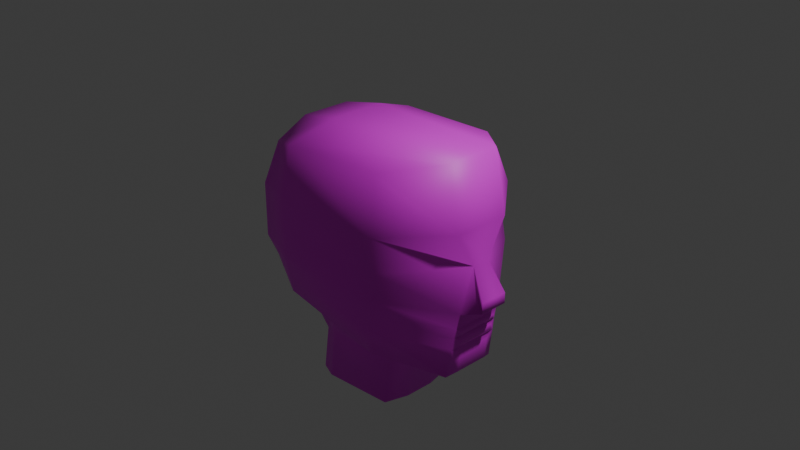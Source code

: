 # Source: face.blend  (saved by Blender 4.5.91; exported with 4.5.12 LTS)
import bpy
from mathutils import Matrix  # noqa: F401  (used for matrix-valued properties, if any)

bpy.ops.wm.read_factory_settings(use_empty=True)
scene = bpy.context.scene
scene.name = 'Scene'

# ---- collections
col_collection = bpy.data.collections.new('Collection'); scene.collection.children.link(col_collection)

# ---- images (referenced by path relative to the original .blend; pixels are not part of the script)
import os
ASSET_DIR = os.environ.get("B2B_ASSET_DIR", "")  # directory of the original .blend (textures are referenced by path, not embedded)
HERE = os.path.dirname(os.path.abspath(__file__))  # packed textures are extracted next to this script under _unpacked/

def load_image(name, relpath, width, height, colorspace="sRGB"):
    """Load a texture the original file referenced (path relative to the .blend, or extracted next to this script)."""
    p = next((c for c in (os.path.join(HERE, relpath), os.path.join(ASSET_DIR, relpath)) if relpath and os.path.exists(c)), "")
    if p:
        img = bpy.data.images.load(p, check_existing=True)
        img.name = name
    else:  # same state as the original file: an image datablock whose file is absent (Cycles renders it pink)
        img = bpy.data.images.new(name, width, height)
        img.source = "FILE"
        img.filepath = "//" + (relpath or name)
    img.colorspace_settings.name = colorspace
    return img
img_screenshot_2025_11_11_131022_png = load_image('Screenshot 2025-11-11 131022.png', 'Screenshot 2025-11-11 131022.png', 1024, 1024, 'sRGB')

# ---- materials (node trees are filled in below, after node groups)
mat_material = bpy.data.materials.new('Material')
mat_material.alpha_threshold = 0.0
mat_material.roughness = 0.5
mat_material.line_color = (0.0, 0.0, 0.0, 1.0)
mat_material_002 = bpy.data.materials.new('Material.002')

# ---- material node trees
mat_material.use_nodes = True; mat_material.node_tree.nodes.clear()
_N = mat_material.node_tree.nodes; _L = mat_material.node_tree.links
n0 = _N.new('ShaderNodeOutputMaterial'); n0.name = 'Material Output'; n0.location = (200, 100)
n1 = _N.new('ShaderNodeBsdfPrincipled'); n1.name = 'Principled BSDF'; n1.location = (-200, 100)
n1.inputs[3].default_value = 1.45
_L.new(n1.outputs[0], n0.inputs[0])
n0.is_active_output = True
mat_material_002.use_nodes = True; mat_material_002.node_tree.nodes.clear()
_N = mat_material_002.node_tree.nodes; _L = mat_material_002.node_tree.links
n0 = _N.new('ShaderNodeBsdfPrincipled'); n0.name = 'Principled BSDF'; n0.location = (-200, 100)
n1 = _N.new('ShaderNodeOutputMaterial'); n1.name = 'Material Output'; n1.location = (200, 100)
n2 = _N.new('ShaderNodeTexImage'); n2.name = 'Image Texture'; n2.location = (-490, 75)
n2.image = img_screenshot_2025_11_11_131022_png
_L.new(n0.outputs[0], n1.inputs[0])
_L.new(n2.outputs[0], n0.inputs[0])
n1.is_active_output = True

# ---- world
world_world = bpy.data.worlds.new('World'); scene.world = world_world
world_world.use_nodes = True; world_world.node_tree.nodes.clear()
_N = world_world.node_tree.nodes; _L = world_world.node_tree.links
n0 = _N.new('ShaderNodeOutputWorld'); n0.name = 'World Output'; n0.location = (200, 100)
n1 = _N.new('ShaderNodeBackground'); n1.name = 'Background'; n1.location = (-200, 100)
n1.inputs[0].default_value = (0.05088, 0.05088, 0.05088, 1.0)
_L.new(n1.outputs[0], n0.inputs[0])
n0.is_active_output = True
world_world.color = (0.05088, 0.05088, 0.05088)
world_world.sun_shadow_jitter_overblur = 0.0

# ---- cameras
cam_camera = bpy.data.cameras.new('Camera')
cam_camera.clip_end = 100.0
cam_camera.ortho_scale = 7.314

# ---- lights
light_light = bpy.data.lights.new('Light', 'POINT')
light_light.energy = 1000.0
light_light.shadow_soft_size = 0.1

# ---- meshes
me_cube = bpy.data.meshes.new('Cube')
me_cube.from_pydata([(0.4701, 0.8088, 0.8766), (0.4935, 0.5898, -1.085), (0.4701, -0.8088, 0.8766), (0.4935, -0.5898, -1.085), (-1.109, 0.6802, 0.7058), (-0.6862, 0.5898, -1.085), (-1.109, -0.6802, 0.7058), (-0.6862, -0.5898, -1.085), (-1.109, 0.6704, -0.7474), (-1.109, -0.6704, -0.7474), (0.478, 0.9013, -1.0), (0.478, -0.9013, -1.0), (-0.7044, 0.4855, -1.897), (-0.7044, -0.4855, -1.897), (0.2666, 0.4855, -1.897), (0.2666, -0.4855, -1.897), (0.611, 1.0, 0.3333), (0.611, 1.0, -0.3333), (-1.109, -0.8906, -0.2961), (-1.109, -0.8906, 0.2976), (0.611, -1.0, 0.3333), (0.611, -1.0, -0.3333), (-1.109, 0.8906, 0.2976), (-1.109, 0.8906, -0.2961), (-1.109, 0.2969, -0.8898), (-1.109, -0.2969, -0.8898), (0.9922, 0.3333, 1.0), (0.9922, -0.3333, 1.0), (-1.109, -0.2969, 0.8914), (-1.109, 0.2969, 0.8914), (1.048, -0.2094, -1.249), (1.048, 0.2094, -1.249), (-0.6862, 0.1966, -1.085), (-0.6862, -0.1966, -1.085), (0.4935, -0.1966, -1.085), (0.4935, 0.1966, -1.085), (-0.7545, 0.1762, -1.924), (-0.7592, -0.1788, -1.924), (0.3135, -0.1788, -1.924), (0.3135, 0.1788, -1.924), (1.133, 0.2865, -0.5299), (1.133, -0.2865, -0.5299), (1.133, 0.3333, 0.3333), (1.133, -0.3333, 0.3333), (-1.387, -0.3333, -0.3333), (-1.387, 0.3333, -0.3333), (-1.387, -0.3333, 0.3333), (-1.387, 0.3333, 0.3333), (-0.7094, 0.9013, -0.8002), (-0.711, -0.8572, 0.8203), (-0.7094, -0.9013, -0.8002), (-0.711, 0.8572, 0.8203), (-0.4543, 0.5898, -1.085), (-0.4543, -0.5898, -1.085), (-0.5483, 0.5363, -1.924), (-0.5483, -0.5363, -1.924), (-0.6833, 1.0, -0.3333), (-0.6833, 1.0, 0.3333), (-0.6833, -1.0, -0.3333), (-0.6833, -1.0, 0.3333), (-0.5784, 0.1966, -1.953), (-0.5784, -0.1966, -1.953), (-0.6084, 0.3333, 1.0), (-0.6084, -0.3333, 1.0), (0.611, 0.9405, -0.0614), (-1.109, -0.8906, -0.05392), (0.611, -0.9405, -0.0614), (-1.109, 0.8906, -0.05392), (-1.387, -0.3333, -0.0614), (-1.387, 0.3333, -0.0614), (1.133, 0.1077, -0.0614), (1.133, -0.1077, -0.0614), (-0.6833, -1.0, -0.0614), (-0.6833, 1.0, -0.0614), (1.314, 0.1691, -0.4893), (1.314, -0.1691, -0.4893), (1.314, 0.1691, -0.3725), (1.314, -0.1691, -0.3725), (0.5538, 0.9576, -0.6198), (0.5538, -0.9576, -0.6198), (-1.109, 0.796, -0.49), (-1.109, -0.796, -0.49), (-1.267, -0.3177, -0.5725), (-1.267, 0.3177, -0.5725), (1.076, 0.3066, -0.8106), (1.076, -0.3066, -0.8106), (-0.6945, -0.9576, -0.534), (-0.6945, 0.9576, -0.534), (-1.109, -0.8323, -0.4157), (0.5757, 0.9738, -0.51), (0.5757, -0.9738, -0.51), (-1.109, 0.8323, -0.4157), (-1.313, -0.3237, -0.4808), (-1.313, 0.3237, -0.4808), (1.098, 0.2989, -0.703), (1.098, -0.2989, -0.703), (-0.6902, -0.9738, -0.4571), (-0.6902, 0.9738, -0.4571), (0.5339, 0.9428, -0.7199), (0.5339, -0.9428, -0.7199), (-1.109, 0.7629, -0.5577), (-1.226, -0.3122, -0.656), (-1.226, 0.3122, -0.656), (1.077, 0.199, -1.01), (1.077, -0.199, -1.01), (-0.6985, -0.9428, -0.604), (-0.6985, 0.9428, -0.604), (-1.109, -0.7629, -0.5577), (1.076, 0.3066, -0.8106), (1.076, -0.3066, -0.8106), (1.117, 0.2433, -0.7339), (1.099, 0.2495, -0.7936), (1.117, -0.2433, -0.7339), (1.099, -0.2495, -0.7936), (1.101, 0.2316, -0.8453), (1.101, -0.2316, -0.8453), (1.086, 0.2369, -0.9173), (1.086, -0.2369, -0.9173), (1.0, -0.3333, -1.289), (1.0, 0.3333, -1.289), (1.056, 0.3137, -0.9539), (1.056, -0.3137, -0.9539), (-0.6295, -0.4855, -1.373), (0.3415, -0.4855, -1.373), (-0.6295, 0.4855, -1.373), (0.3415, 0.4855, -1.373), (0.3963, 0.1788, -1.345), (0.3963, -0.1788, -1.345), (-0.6764, -0.1788, -1.345), (-0.6764, 0.1788, -1.345), (-0.4655, 0.5363, -1.345), (-0.4655, -0.5363, -1.345)], [(108, 109)], [(63, 28, 6, 49), (59, 49, 6, 19), (47, 29, 4, 22), (131, 122, 13, 55), (43, 27, 2, 20), (57, 51, 0, 16), (33, 7, 9, 25), (52, 5, 8, 48), (53, 3, 11, 50), (35, 1, 10, 119), (61, 38, 15, 55), (129, 124, 12, 36), (127, 123, 15, 38), (130, 125, 14, 54), (97, 56, 17, 89), (73, 57, 16, 64), (95, 41, 21, 90), (71, 43, 20, 66), (93, 45, 23, 91), (69, 47, 22, 67), (96, 58, 18, 88), (72, 59, 19, 65), (65, 19, 46, 68), (68, 46, 47, 69), (88, 18, 44, 92), (92, 44, 45, 93), (64, 16, 42, 70), (70, 42, 43, 71), (89, 17, 40, 94), (94, 40, 41, 95), (125, 126, 39, 14), (126, 127, 38, 39), (122, 128, 37, 13), (128, 129, 36, 37), (54, 14, 39, 60), (60, 39, 38, 61), (3, 34, 118, 11), (34, 35, 119, 118), (5, 32, 24, 8), (32, 33, 25, 24), (16, 0, 26, 42), (42, 26, 27, 43), (19, 6, 28, 46), (46, 28, 29, 47), (51, 4, 29, 62), (62, 29, 28, 63), (26, 62, 63, 27), (0, 51, 62, 26), (36, 60, 61, 37), (12, 54, 60, 36), (66, 20, 59, 72), (90, 21, 58, 96), (67, 22, 57, 73), (91, 23, 56, 97), (124, 130, 54, 12), (37, 61, 55, 13), (7, 53, 50, 9), (1, 52, 48, 10), (22, 4, 51, 57), (123, 131, 55, 15), (20, 2, 49, 59), (27, 63, 49, 2), (23, 67, 73, 56), (21, 66, 72, 58), (71, 41, 75, 77), (17, 64, 70, 40), (44, 68, 69, 45), (18, 65, 68, 44), (58, 72, 65, 18), (45, 69, 67, 23), (41, 71, 66, 21), (56, 73, 64, 17), (74, 76, 77, 75), (41, 40, 74, 75), (40, 70, 76, 74), (70, 71, 77, 76), (100, 80, 87, 106), (99, 79, 86, 105), (84, 85, 115, 114), (98, 78, 84, 120), (101, 82, 83, 102), (107, 81, 82, 101), (105, 86, 81, 107), (102, 83, 80, 100), (121, 85, 79, 99), (106, 87, 78, 98), (80, 91, 97, 87), (79, 90, 96, 86), (95, 85, 113, 112), (78, 89, 94, 84), (82, 92, 93, 83), (81, 88, 92, 82), (86, 96, 88, 81), (83, 93, 91, 80), (85, 95, 90, 79), (87, 97, 89, 78), (48, 106, 98, 10), (118, 121, 99, 11), (24, 102, 100, 8), (50, 105, 107, 9), (9, 107, 101, 25), (25, 101, 102, 24), (10, 98, 120, 119), (31, 103, 104, 30), (11, 99, 105, 50), (8, 100, 106, 48), (111, 110, 112, 113), (85, 84, 111, 113), (94, 95, 112, 110), (84, 94, 110, 111), (116, 114, 115, 117), (120, 84, 114, 116), (85, 121, 117, 115), (121, 120, 116, 117), (31, 30, 118, 119), (103, 31, 119, 120), (30, 104, 121, 118), (104, 103, 120, 121), (3, 53, 131, 123), (5, 52, 130, 124), (33, 32, 129, 128), (7, 33, 128, 122), (35, 34, 127, 126), (1, 35, 126, 125), (52, 1, 125, 130), (34, 3, 123, 127), (32, 5, 124, 129), (53, 7, 122, 131)])
me_cube.polygons.foreach_set('use_smooth', [True] * 128)
me_cube.polygons.foreach_set('material_index', [1, 1, 1, 1, 1, 1, 1, 1, 1, 1, 1, 1, 1, 1, 1, 1, 1, 1, 1, 1, 1, 1, 1, 1, 1, 1, 1, 1, 1, 1, 1, 1, 1, 1, 1, 1, 1, 1, 1, 1, 1, 1, 1, 1, 1, 1, 1, 1, 1, 1, 1, 1, 1, 1, 1, 1, 1, 1, 1, 1, 1, 1, 1, 1, 1, 1, 1, 1, 1, 1, 1, 1, 1, 1, 1, 1, 1, 1, 1, 1, 1, 1, 1, 1, 1, 1, 1, 1, 1, 1, 1, 1, 1, 1, 1, 1, 1, 1, 1, 1, 1, 1, 1, 1, 1, 1, 1, 1, 1, 1, 1, 1, 1, 1, 1, 1, 1, 1, 1, 1, 1, 1, 1, 1, 1, 1, 1, 1])
_uv = me_cube.uv_layers.new(name='UVMap')
_uv.uv.foreach_set('vector', [0.5355, 0.8923, 0.5122, 0.8954, 0.5122, 0.8621, 0.5307, 0.8467, 0.4822, 0.8343, 0.4808, 0.878, 0.4618, 0.8677, 0.4618, 0.8311, 0.5224, 0.833, 0.5202, 0.8949, 0.5429, 0.8743, 0.5554, 0.8291, 0.5198, 0.3397, 0.5145, 0.3268, 0.5304, 0.2848, 0.5373, 0.2932, 0.4662, 0.7074, 0.4742, 0.8987, 0.4339, 0.841, 0.4151, 0.7074, 0.4822, 0.8343, 0.4808, 0.878, 0.5374, 0.883, 0.5441, 0.8343, 0.4912, 0.772, 0.4912, 0.745, 0.4756, 0.7394, 0.4756, 0.7651, 0.4997, 0.8262, 0.4912, 0.8262, 0.4756, 0.8317, 0.4903, 0.8476, 0.4997, 0.745, 0.5346, 0.745, 0.534, 0.7235, 0.4903, 0.7235, 0.5346, 0.7991, 0.5346, 0.8262, 0.534, 0.8476, 0.5532, 0.8085, 0.5528, 0.6106, 0.5518, 0.6774, 0.5641, 0.674, 0.5664, 0.6131, 0.5125, 0.3299, 0.5317, 0.3266, 0.5317, 0.2651, 0.5125, 0.2618, 0.5211, 0.3466, 0.5247, 0.3065, 0.5494, 0.3448, 0.5443, 0.3688, 0.5105, 0.324, 0.5436, 0.3628, 0.5548, 0.3197, 0.5228, 0.2763, 0.4818, 0.7635, 0.4822, 0.7746, 0.5441, 0.7746, 0.5424, 0.7588, 0.4822, 0.799, 0.4822, 0.8343, 0.5441, 0.8343, 0.5441, 0.799, 0.4698, 0.5059, 0.471, 0.5395, 0.4196, 0.5778, 0.4217, 0.5434, 0.4896, 0.6368, 0.4662, 0.7074, 0.4151, 0.7074, 0.4155, 0.6291, 0.5218, 0.7428, 0.5224, 0.7591, 0.5554, 0.7632, 0.5519, 0.75, 0.5663, 0.6105, 0.5663, 0.6776, 0.5156, 0.6716, 0.5156, 0.6118, 0.4818, 0.7635, 0.4822, 0.7746, 0.4618, 0.7779, 0.4618, 0.7672, 0.4822, 0.799, 0.4822, 0.8343, 0.4618, 0.8311, 0.4618, 0.7996, 0.5292, 0.6276, 0.5292, 0.6666, 0.5622, 0.6706, 0.5622, 0.6268, 0.4889, 0.5863, 0.4889, 0.6167, 0.5164, 0.6167, 0.5164, 0.5863, 0.4533, 0.75, 0.4499, 0.7632, 0.4829, 0.7591, 0.4834, 0.7428, 0.4612, 0.4823, 0.46, 0.5173, 0.5445, 0.5173, 0.5432, 0.4823, 0.5882, 0.6283, 0.5865, 0.7074, 0.5354, 0.7074, 0.512, 0.6368, 0.512, 0.6306, 0.5354, 0.7074, 0.4662, 0.7074, 0.4896, 0.6306, 0.5799, 0.5434, 0.5821, 0.5778, 0.5306, 0.5395, 0.5319, 0.5059, 0.5319, 0.5059, 0.5306, 0.5395, 0.471, 0.5395, 0.4698, 0.5059, 0.5481, 0.3776, 0.5323, 0.3521, 0.543, 0.3077, 0.5578, 0.3374, 0.5323, 0.3521, 0.5177, 0.3397, 0.5284, 0.2953, 0.543, 0.3077, 0.5192, 0.3398, 0.5322, 0.342, 0.5322, 0.296, 0.5192, 0.2982, 0.5322, 0.342, 0.5474, 0.342, 0.5474, 0.296, 0.5322, 0.296, 0.5235, 0.6124, 0.5252, 0.6734, 0.5375, 0.6771, 0.5371, 0.6104, 0.5371, 0.6104, 0.5375, 0.6771, 0.5518, 0.6774, 0.5528, 0.6106, 0.5346, 0.745, 0.5346, 0.772, 0.5532, 0.7626, 0.534, 0.7235, 0.5346, 0.772, 0.5346, 0.7991, 0.5532, 0.8085, 0.5532, 0.7626, 0.4912, 0.8262, 0.4912, 0.7991, 0.4756, 0.806, 0.4756, 0.8317, 0.4912, 0.7991, 0.4912, 0.772, 0.4756, 0.7651, 0.4756, 0.806, 0.5865, 0.7074, 0.5669, 0.841, 0.5291, 0.8987, 0.5354, 0.7074, 0.5354, 0.7074, 0.5291, 0.8987, 0.4742, 0.8987, 0.4662, 0.7074, 0.4499, 0.8291, 0.4623, 0.8743, 0.485, 0.8949, 0.4829, 0.833, 0.4829, 0.833, 0.485, 0.8949, 0.5202, 0.8949, 0.5224, 0.833, 0.538, 0.8914, 0.5089, 0.894, 0.5089, 0.8595, 0.5429, 0.8442, 0.5117, 0.9005, 0.5084, 0.8601, 0.5335, 0.8493, 0.5399, 0.8883, 0.5564, 0.8759, 0.5122, 0.8998, 0.5069, 0.8653, 0.5511, 0.8414, 0.5515, 0.8786, 0.5002, 0.9057, 0.4992, 0.8661, 0.5694, 0.8348, 0.4885, 0.7979, 0.4951, 0.7991, 0.4951, 0.772, 0.4885, 0.7733, 0.4905, 0.819, 0.4963, 0.8225, 0.4951, 0.7991, 0.4885, 0.7979, 0.5441, 0.799, 0.5441, 0.8343, 0.4822, 0.8343, 0.4822, 0.799, 0.5424, 0.7588, 0.5441, 0.7746, 0.4822, 0.7746, 0.4818, 0.7635, 0.4618, 0.7996, 0.4618, 0.8311, 0.4822, 0.8343, 0.4822, 0.799, 0.4618, 0.7672, 0.4618, 0.7779, 0.4822, 0.7746, 0.4818, 0.7635, 0.538, 0.3761, 0.5509, 0.3802, 0.5444, 0.2952, 0.5322, 0.2992, 0.4885, 0.7733, 0.4951, 0.772, 0.4963, 0.7487, 0.4905, 0.7521, 0.4912, 0.745, 0.4997, 0.745, 0.4903, 0.7235, 0.4756, 0.7394, 0.5346, 0.8262, 0.4997, 0.8262, 0.4903, 0.8476, 0.534, 0.8476, 0.4618, 0.8311, 0.4618, 0.8677, 0.4808, 0.878, 0.4822, 0.8343, 0.5481, 0.3668, 0.5176, 0.3332, 0.5282, 0.2895, 0.5577, 0.3272, 0.5441, 0.8343, 0.5374, 0.883, 0.4808, 0.878, 0.4822, 0.8343, 0.565, 0.8616, 0.5145, 0.904, 0.5038, 0.8758, 0.5418, 0.8473, 0.4618, 0.7779, 0.4618, 0.7996, 0.4822, 0.799, 0.4822, 0.7746, 0.5441, 0.7746, 0.5441, 0.799, 0.4822, 0.799, 0.4822, 0.7746, 0.4472, 0.5661, 0.4472, 0.4751, 0.466, 0.4829, 0.466, 0.5057, 0.5821, 0.5778, 0.5882, 0.6283, 0.512, 0.6306, 0.5306, 0.5395, 0.4668, 0.5222, 0.4668, 0.5806, 0.5434, 0.5806, 0.5434, 0.5222, 0.4499, 0.7632, 0.4499, 0.7901, 0.4829, 0.7893, 0.4829, 0.7591, 0.4822, 0.7746, 0.4822, 0.799, 0.4618, 0.7996, 0.4618, 0.7779, 0.5224, 0.7591, 0.5224, 0.7893, 0.5554, 0.7901, 0.5554, 0.7632, 0.471, 0.5395, 0.4896, 0.6306, 0.4155, 0.6291, 0.4196, 0.5778, 0.4822, 0.7746, 0.4822, 0.799, 0.5441, 0.799, 0.5441, 0.7746, 0.5199, 0.5562, 0.5199, 0.5789, 0.4848, 0.5789, 0.4848, 0.5562, 0.4743, 0.5305, 0.5305, 0.5306, 0.5222, 0.5661, 0.4804, 0.5663, 0.524, 0.5594, 0.524, 0.6505, 0.5428, 0.59, 0.5428, 0.5673, 0.512, 0.6306, 0.4896, 0.6306, 0.4832, 0.5702, 0.5184, 0.5702, 0.4618, 0.7545, 0.4618, 0.7606, 0.4816, 0.7566, 0.4814, 0.7504, 0.5404, 0.74, 0.5414, 0.7489, 0.4816, 0.7566, 0.4814, 0.7504, 0.5327, 0.485, 0.469, 0.485, 0.4768, 0.4782, 0.5249, 0.4782, 0.5757, 0.5026, 0.5786, 0.5221, 0.5327, 0.485, 0.5334, 0.4571, 0.4626, 0.4408, 0.462, 0.4606, 0.5425, 0.4606, 0.5418, 0.4408, 0.4574, 0.7342, 0.4555, 0.7417, 0.4838, 0.7326, 0.4841, 0.7233, 0.4814, 0.7504, 0.4816, 0.7566, 0.4618, 0.7606, 0.4618, 0.7545, 0.5211, 0.7233, 0.5214, 0.7326, 0.5498, 0.7417, 0.5478, 0.7342, 0.4682, 0.4571, 0.469, 0.485, 0.423, 0.5221, 0.426, 0.5026, 0.4814, 0.7504, 0.4816, 0.7566, 0.5414, 0.7489, 0.5404, 0.74, 0.4618, 0.7606, 0.4618, 0.7672, 0.4818, 0.7635, 0.4816, 0.7566, 0.5414, 0.7489, 0.5424, 0.7588, 0.4818, 0.7635, 0.4816, 0.7566, 0.4698, 0.5059, 0.469, 0.485, 0.4749, 0.4883, 0.4755, 0.4999, 0.5786, 0.5221, 0.5799, 0.5434, 0.5319, 0.5059, 0.5327, 0.485, 0.462, 0.4606, 0.4612, 0.4823, 0.5432, 0.4823, 0.5425, 0.4606, 0.4555, 0.7417, 0.4533, 0.75, 0.4834, 0.7428, 0.4838, 0.7326, 0.4816, 0.7566, 0.4818, 0.7635, 0.4618, 0.7672, 0.4618, 0.7606, 0.5214, 0.7326, 0.5218, 0.7428, 0.5519, 0.75, 0.5498, 0.7417, 0.469, 0.485, 0.4698, 0.5059, 0.4217, 0.5434, 0.423, 0.5221, 0.4816, 0.7566, 0.4818, 0.7635, 0.5424, 0.7588, 0.5414, 0.7489, 0.4809, 0.7328, 0.4814, 0.7504, 0.5404, 0.74, 0.5378, 0.7149, 0.4662, 0.392, 0.4682, 0.4571, 0.426, 0.5026, 0.4395, 0.4481, 0.5202, 0.6974, 0.5211, 0.7233, 0.5478, 0.7342, 0.5424, 0.7132, 0.4809, 0.7328, 0.4814, 0.7504, 0.4618, 0.7545, 0.4618, 0.7375, 0.4629, 0.7132, 0.4574, 0.7342, 0.4841, 0.7233, 0.485, 0.6974, 0.4646, 0.3853, 0.4626, 0.4408, 0.5418, 0.4408, 0.5398, 0.3853, 0.5621, 0.4481, 0.5757, 0.5026, 0.5334, 0.4571, 0.5354, 0.392, 0.5226, 0.3705, 0.5215, 0.4462, 0.4801, 0.4462, 0.4791, 0.3705, 0.5378, 0.7149, 0.5404, 0.74, 0.4814, 0.7504, 0.4809, 0.7328, 0.4618, 0.7375, 0.4618, 0.7545, 0.4814, 0.7504, 0.4809, 0.7328, 0.5267, 0.4883, 0.5261, 0.4999, 0.4755, 0.4999, 0.4749, 0.4883, 0.4772, 0.4822, 0.5266, 0.4835, 0.522, 0.4869, 0.4818, 0.4859, 0.5319, 0.5059, 0.4698, 0.5059, 0.4755, 0.4999, 0.5261, 0.4999, 0.5327, 0.485, 0.5319, 0.5059, 0.5261, 0.4999, 0.5267, 0.4883, 0.5254, 0.4642, 0.5249, 0.4782, 0.4768, 0.4782, 0.4762, 0.4642, 0.5334, 0.4571, 0.5327, 0.485, 0.5249, 0.4782, 0.5254, 0.4642, 0.469, 0.485, 0.4682, 0.4571, 0.4762, 0.4642, 0.4768, 0.4782, 0.4682, 0.4571, 0.5334, 0.4571, 0.5254, 0.4642, 0.4762, 0.4642, 0.5169, 0.3737, 0.4832, 0.3725, 0.4732, 0.3793, 0.5268, 0.3813, 0.5215, 0.4462, 0.5226, 0.3705, 0.5354, 0.392, 0.5334, 0.4571, 0.4791, 0.3705, 0.4801, 0.4462, 0.4682, 0.4571, 0.4662, 0.392, 0.4801, 0.4462, 0.5215, 0.4462, 0.5334, 0.4571, 0.4682, 0.4571, 0.547, 0.3934, 0.5119, 0.3518, 0.5176, 0.3332, 0.5481, 0.3668, 0.5299, 0.3836, 0.5481, 0.3836, 0.5472, 0.3454, 0.5343, 0.3413, 0.5315, 0.3626, 0.5481, 0.3626, 0.5474, 0.342, 0.5322, 0.342, 0.5148, 0.3626, 0.5315, 0.3626, 0.5322, 0.342, 0.5192, 0.3398, 0.5316, 0.3608, 0.5155, 0.3471, 0.5177, 0.3397, 0.5323, 0.3521, 0.5449, 0.3972, 0.5316, 0.3608, 0.5323, 0.3521, 0.5481, 0.3776, 0.5038, 0.3441, 0.5419, 0.3921, 0.5436, 0.3628, 0.5105, 0.324, 0.5172, 0.3421, 0.5127, 0.2933, 0.5247, 0.3065, 0.5211, 0.3466, 0.5136, 0.3605, 0.5383, 0.3605, 0.5317, 0.3266, 0.5125, 0.3299, 0.5109, 0.3589, 0.5021, 0.3434, 0.5145, 0.3268, 0.5198, 0.3397])
me_cube.materials.append(mat_material)
me_cube.materials.append(mat_material_002)
me_cube.use_mirror_vertex_groups = False
me_cube.update()

# ---- objects
ob_cube = bpy.data.objects.new('Cube', me_cube)
ob_light = bpy.data.objects.new('Light', light_light)
ob_camera = bpy.data.objects.new('Camera', cam_camera)

# ---- transforms, parenting, visibility, modifiers, constraints
ob_cube.location = (0.0, 0.0, 0.0)
ob_cube.scale = (1.0, 0.939, 1.0)
ob_cube.lock_rotations_4d = False
ob_cube.empty_display_type = 'ARROWS'
ob_cube.lineart.crease_threshold = 0.0
ob_light.location = (4.076, 1.005, 5.904)
ob_light.rotation_euler = (0.6503, 0.05522, 1.866)
ob_light.lock_rotations_4d = False
ob_light.empty_display_type = 'ARROWS'
ob_light.color = (0.0, 0.0, 0.0, 0.0)
ob_light.lineart.crease_threshold = 0.0
ob_camera.location = (7.359, -6.926, 4.958)
ob_camera.rotation_euler = (1.109, 0.0, 0.8149)
ob_camera.lock_rotations_4d = False
ob_camera.empty_display_type = 'ARROWS'
ob_camera.color = (0.0, 0.0, 0.0, 0.0)
ob_camera.display_type = 'WIRE'
ob_camera.lineart.crease_threshold = 0.0

# ---- collection membership
col_collection.objects.link(ob_cube)
col_collection.objects.link(ob_light)
col_collection.objects.link(ob_camera)

# ---- scene / render settings (as saved in the file)
scene.camera = ob_camera
scene.frame_start = 1; scene.frame_end = 250; scene.frame_set(1)
scene.render.engine = 'BLENDER_EEVEE_NEXT'
bpy.context.view_layer.update()
